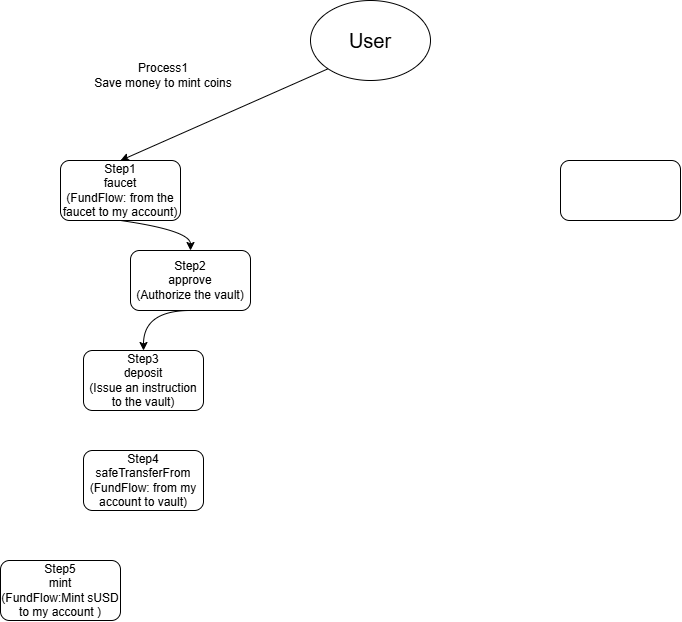

The diagram above was exported from draw.io. Its source (the exported page's mxGraphModel, read from the mxfile embedded in the PNG):
<mxGraphModel dx="1716" dy="574" grid="1" gridSize="10" guides="1" tooltips="1" connect="1" arrows="1" fold="1" page="1" pageScale="1" pageWidth="827" pageHeight="1169" math="0" shadow="0">
  <root>
    <mxCell id="0" />
    <mxCell id="1" parent="0" />
    <mxCell id="rYqhI-Wx7RsCxTZwwWg7-1" parent="1" style="ellipse;whiteSpace=wrap;html=1;shapeInside=1;" value="&lt;font style=&quot;font-size: 20px;&quot;&gt;User&lt;/font&gt;" vertex="1">
      <mxGeometry height="80" width="120" x="300" y="60" as="geometry" />
    </mxCell>
    <mxCell id="Mq3GnDM-6ESVxaBQQsG1-1" parent="1" style="rounded=1;whiteSpace=wrap;html=1;roundedPerimeter=1;" value="Step1&lt;div&gt;faucet&lt;/div&gt;&lt;div&gt;(FundFlow: from the faucet to my account)&lt;/div&gt;" vertex="1">
      <mxGeometry height="60" width="120" x="50" y="220" as="geometry" />
    </mxCell>
    <mxCell id="Mq3GnDM-6ESVxaBQQsG1-2" parent="1" style="rounded=1;whiteSpace=wrap;html=1;roundedPerimeter=1;" value="" vertex="1">
      <mxGeometry height="60" width="120" x="550" y="220" as="geometry" />
    </mxCell>
    <mxCell id="Mq3GnDM-6ESVxaBQQsG1-3" edge="1" parent="1" source="rYqhI-Wx7RsCxTZwwWg7-1" style="endArrow=classic;html=1;rounded=0;exitX=0;exitY=1;exitDx=0;exitDy=0;entryX=0.5;entryY=0;entryDx=0;entryDy=0;" target="Mq3GnDM-6ESVxaBQQsG1-1" value="">
      <mxGeometry height="50" relative="1" width="50" as="geometry">
        <mxPoint x="290" y="270" as="sourcePoint" />
        <mxPoint x="340" y="220" as="targetPoint" />
      </mxGeometry>
    </mxCell>
    <mxCell id="Mq3GnDM-6ESVxaBQQsG1-4" parent="1" style="text;html=1;whiteSpace=wrap;strokeColor=none;fillColor=none;align=center;verticalAlign=middle;rounded=0;" value="Process1&lt;div&gt;Save money to mint coins&lt;/div&gt;" vertex="1">
      <mxGeometry height="30" width="160" x="73" y="120" as="geometry" />
    </mxCell>
    <mxCell id="Mq3GnDM-6ESVxaBQQsG1-6" parent="1" style="rounded=1;whiteSpace=wrap;html=1;roundedPerimeter=1;" value="Step2&lt;div&gt;approve&lt;/div&gt;&lt;div&gt;(Authorize the vault)&lt;/div&gt;" vertex="1">
      <mxGeometry height="60" width="120" x="120" y="310" as="geometry" />
    </mxCell>
    <mxCell id="Mq3GnDM-6ESVxaBQQsG1-7" parent="1" style="rounded=1;whiteSpace=wrap;html=1;roundedPerimeter=1;" value="Step3&lt;div&gt;deposit&lt;/div&gt;&lt;div&gt;&lt;span style=&quot;background-color: transparent; color: light-dark(rgb(0, 0, 0), rgb(255, 255, 255));&quot;&gt;(&lt;/span&gt;&lt;span style=&quot;background-color: transparent;&quot;&gt;Issue an instruction to the vault&lt;/span&gt;&lt;span style=&quot;background-color: transparent; color: light-dark(rgb(0, 0, 0), rgb(255, 255, 255));&quot;&gt;)&lt;/span&gt;&lt;/div&gt;" vertex="1">
      <mxGeometry height="60" width="120" x="73" y="410" as="geometry" />
    </mxCell>
    <mxCell id="Mq3GnDM-6ESVxaBQQsG1-8" parent="1" style="rounded=1;whiteSpace=wrap;html=1;roundedPerimeter=1;" value="Step4&lt;div&gt;safeTransferFrom&lt;/div&gt;&lt;div&gt;(FundFlow: from my account&amp;nbsp;to vault)&lt;/div&gt;" vertex="1">
      <mxGeometry height="60" width="120" x="73" y="510" as="geometry" />
    </mxCell>
    <mxCell id="Mq3GnDM-6ESVxaBQQsG1-9" parent="1" style="rounded=1;whiteSpace=wrap;html=1;roundedPerimeter=1;" value="Step5&lt;div&gt;mint&lt;/div&gt;&lt;div&gt;(FundFlow:Mint sUSD to my account )&lt;/div&gt;" vertex="1">
      <mxGeometry height="60" width="120" x="-10" y="620" as="geometry" />
    </mxCell>
    <mxCell id="Mq3GnDM-6ESVxaBQQsG1-12" edge="1" parent="1" source="Mq3GnDM-6ESVxaBQQsG1-1" style="curved=1;curveGeometry=1;endArrow=classic;html=1;rounded=0;exitX=0.5;exitY=1;exitDx=0;exitDy=0;entryX=0.5;entryY=0;entryDx=0;entryDy=0;" target="Mq3GnDM-6ESVxaBQQsG1-6" value="">
      <mxGeometry height="50" relative="1" width="50" as="geometry">
        <Array as="points">
          <mxPoint x="180" y="290" />
        </Array>
        <mxPoint x="290" y="480" as="sourcePoint" />
        <mxPoint x="340" y="430" as="targetPoint" />
      </mxGeometry>
    </mxCell>
    <mxCell id="Mq3GnDM-6ESVxaBQQsG1-13" edge="1" parent="1" style="curved=1;curveGeometry=1;endArrow=classic;html=1;rounded=0;exitX=0.5;exitY=1;exitDx=0;exitDy=0;entryX=0.5;entryY=0;entryDx=0;entryDy=0;" target="Mq3GnDM-6ESVxaBQQsG1-7" value="">
      <mxGeometry height="50" relative="1" width="50" as="geometry">
        <Array as="points">
          <mxPoint x="133" y="370" />
        </Array>
        <mxPoint x="180" y="370" as="sourcePoint" />
        <mxPoint x="250" y="400" as="targetPoint" />
      </mxGeometry>
    </mxCell>
  </root>
</mxGraphModel>